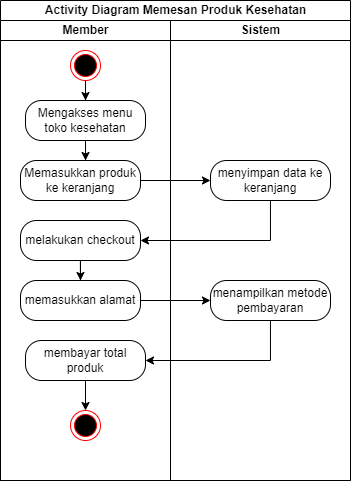

The diagram above was exported from draw.io. Its source (the exported page's mxGraphModel, read from the mxfile embedded in the PNG):
<mxGraphModel dx="901" dy="534" grid="1" gridSize="10" guides="1" tooltips="1" connect="1" arrows="1" fold="1" page="1" pageScale="1" pageWidth="850" pageHeight="1100" math="0" shadow="0">
  <root>
    <mxCell id="0" />
    <mxCell id="1" parent="0" />
    <mxCell id="gez0wbSnYjSznWfbpFJj-1" value="Activity Diagram Memesan Produk Kesehatan" style="swimlane;childLayout=stackLayout;resizeParent=1;resizeParentMax=0;startSize=20;html=1;" vertex="1" parent="1">
      <mxGeometry x="240" y="80" width="350" height="480" as="geometry" />
    </mxCell>
    <mxCell id="gez0wbSnYjSznWfbpFJj-2" value="Member" style="swimlane;startSize=20;html=1;" vertex="1" parent="gez0wbSnYjSznWfbpFJj-1">
      <mxGeometry y="20" width="170" height="460" as="geometry" />
    </mxCell>
    <mxCell id="gez0wbSnYjSznWfbpFJj-8" value="" style="edgeStyle=orthogonalEdgeStyle;rounded=0;orthogonalLoop=1;jettySize=auto;html=1;strokeColor=default;" edge="1" parent="gez0wbSnYjSznWfbpFJj-2" source="gez0wbSnYjSznWfbpFJj-5" target="gez0wbSnYjSznWfbpFJj-6">
      <mxGeometry relative="1" as="geometry" />
    </mxCell>
    <mxCell id="gez0wbSnYjSznWfbpFJj-5" value="" style="ellipse;html=1;shape=endState;fillColor=#000000;strokeColor=#ff0000;" vertex="1" parent="gez0wbSnYjSznWfbpFJj-2">
      <mxGeometry x="70" y="30" width="30" height="30" as="geometry" />
    </mxCell>
    <mxCell id="gez0wbSnYjSznWfbpFJj-16" style="edgeStyle=orthogonalEdgeStyle;rounded=0;orthogonalLoop=1;jettySize=auto;html=1;entryX=0.542;entryY=0;entryDx=0;entryDy=0;entryPerimeter=0;strokeColor=default;" edge="1" parent="gez0wbSnYjSznWfbpFJj-2" source="gez0wbSnYjSznWfbpFJj-6" target="gez0wbSnYjSznWfbpFJj-9">
      <mxGeometry relative="1" as="geometry" />
    </mxCell>
    <mxCell id="gez0wbSnYjSznWfbpFJj-6" value="Mengakses menu toko kesehatan" style="rounded=1;whiteSpace=wrap;html=1;arcSize=40;fontColor=#000000;fillColor=default;strokeColor=default;" vertex="1" parent="gez0wbSnYjSznWfbpFJj-2">
      <mxGeometry x="25" y="80" width="120" height="40" as="geometry" />
    </mxCell>
    <mxCell id="gez0wbSnYjSznWfbpFJj-9" value="Memasukkan produk ke keranjang" style="rounded=1;whiteSpace=wrap;html=1;arcSize=40;fontColor=#000000;fillColor=default;strokeColor=default;" vertex="1" parent="gez0wbSnYjSznWfbpFJj-2">
      <mxGeometry x="20" y="140" width="120" height="40" as="geometry" />
    </mxCell>
    <mxCell id="gez0wbSnYjSznWfbpFJj-18" style="edgeStyle=orthogonalEdgeStyle;rounded=0;orthogonalLoop=1;jettySize=auto;html=1;entryX=0.5;entryY=0;entryDx=0;entryDy=0;strokeColor=default;" edge="1" parent="gez0wbSnYjSznWfbpFJj-2" source="gez0wbSnYjSznWfbpFJj-12" target="gez0wbSnYjSznWfbpFJj-17">
      <mxGeometry relative="1" as="geometry" />
    </mxCell>
    <mxCell id="gez0wbSnYjSznWfbpFJj-12" value="melakukan checkout" style="rounded=1;whiteSpace=wrap;html=1;arcSize=40;fontColor=#000000;fillColor=default;strokeColor=default;" vertex="1" parent="gez0wbSnYjSznWfbpFJj-2">
      <mxGeometry x="20" y="200" width="120" height="40" as="geometry" />
    </mxCell>
    <mxCell id="gez0wbSnYjSznWfbpFJj-17" value="memasukkan alamat" style="rounded=1;whiteSpace=wrap;html=1;arcSize=40;fontColor=#000000;fillColor=default;strokeColor=default;" vertex="1" parent="gez0wbSnYjSznWfbpFJj-2">
      <mxGeometry x="20" y="260" width="120" height="40" as="geometry" />
    </mxCell>
    <mxCell id="gez0wbSnYjSznWfbpFJj-24" style="edgeStyle=orthogonalEdgeStyle;rounded=0;orthogonalLoop=1;jettySize=auto;html=1;entryX=0.5;entryY=0;entryDx=0;entryDy=0;strokeColor=default;" edge="1" parent="gez0wbSnYjSznWfbpFJj-2" source="gez0wbSnYjSznWfbpFJj-21" target="gez0wbSnYjSznWfbpFJj-23">
      <mxGeometry relative="1" as="geometry" />
    </mxCell>
    <mxCell id="gez0wbSnYjSznWfbpFJj-21" value="membayar total produk" style="rounded=1;whiteSpace=wrap;html=1;arcSize=40;fontColor=#000000;fillColor=default;strokeColor=default;" vertex="1" parent="gez0wbSnYjSznWfbpFJj-2">
      <mxGeometry x="25" y="320" width="120" height="40" as="geometry" />
    </mxCell>
    <mxCell id="gez0wbSnYjSznWfbpFJj-23" value="" style="ellipse;html=1;shape=endState;fillColor=#000000;strokeColor=#ff0000;" vertex="1" parent="gez0wbSnYjSznWfbpFJj-2">
      <mxGeometry x="70" y="390" width="30" height="30" as="geometry" />
    </mxCell>
    <mxCell id="gez0wbSnYjSznWfbpFJj-3" value="Sistem" style="swimlane;startSize=20;html=1;" vertex="1" parent="gez0wbSnYjSznWfbpFJj-1">
      <mxGeometry x="170" y="20" width="180" height="460" as="geometry" />
    </mxCell>
    <mxCell id="gez0wbSnYjSznWfbpFJj-10" value="menyimpan data ke keranjang" style="rounded=1;whiteSpace=wrap;html=1;arcSize=40;fontColor=#000000;fillColor=default;strokeColor=default;" vertex="1" parent="gez0wbSnYjSznWfbpFJj-3">
      <mxGeometry x="40" y="140" width="120" height="40" as="geometry" />
    </mxCell>
    <mxCell id="gez0wbSnYjSznWfbpFJj-19" value="menampilkan metode pembayaran" style="rounded=1;whiteSpace=wrap;html=1;arcSize=40;fontColor=#000000;fillColor=default;strokeColor=default;" vertex="1" parent="gez0wbSnYjSznWfbpFJj-3">
      <mxGeometry x="40" y="260" width="120" height="40" as="geometry" />
    </mxCell>
    <mxCell id="gez0wbSnYjSznWfbpFJj-11" value="" style="edgeStyle=orthogonalEdgeStyle;rounded=0;orthogonalLoop=1;jettySize=auto;html=1;strokeColor=default;" edge="1" parent="gez0wbSnYjSznWfbpFJj-1" source="gez0wbSnYjSznWfbpFJj-9" target="gez0wbSnYjSznWfbpFJj-10">
      <mxGeometry relative="1" as="geometry" />
    </mxCell>
    <mxCell id="gez0wbSnYjSznWfbpFJj-13" style="edgeStyle=orthogonalEdgeStyle;rounded=0;orthogonalLoop=1;jettySize=auto;html=1;entryX=1;entryY=0.5;entryDx=0;entryDy=0;strokeColor=default;" edge="1" parent="gez0wbSnYjSznWfbpFJj-1" source="gez0wbSnYjSznWfbpFJj-10" target="gez0wbSnYjSznWfbpFJj-12">
      <mxGeometry relative="1" as="geometry">
        <Array as="points">
          <mxPoint x="270" y="240" />
        </Array>
      </mxGeometry>
    </mxCell>
    <mxCell id="gez0wbSnYjSznWfbpFJj-20" style="edgeStyle=orthogonalEdgeStyle;rounded=0;orthogonalLoop=1;jettySize=auto;html=1;entryX=0;entryY=0.5;entryDx=0;entryDy=0;strokeColor=default;" edge="1" parent="gez0wbSnYjSznWfbpFJj-1" source="gez0wbSnYjSznWfbpFJj-17" target="gez0wbSnYjSznWfbpFJj-19">
      <mxGeometry relative="1" as="geometry" />
    </mxCell>
    <mxCell id="gez0wbSnYjSznWfbpFJj-22" style="edgeStyle=orthogonalEdgeStyle;rounded=0;orthogonalLoop=1;jettySize=auto;html=1;entryX=1;entryY=0.5;entryDx=0;entryDy=0;strokeColor=default;" edge="1" parent="gez0wbSnYjSznWfbpFJj-1" source="gez0wbSnYjSznWfbpFJj-19" target="gez0wbSnYjSznWfbpFJj-21">
      <mxGeometry relative="1" as="geometry">
        <Array as="points">
          <mxPoint x="270" y="360" />
        </Array>
      </mxGeometry>
    </mxCell>
  </root>
</mxGraphModel>